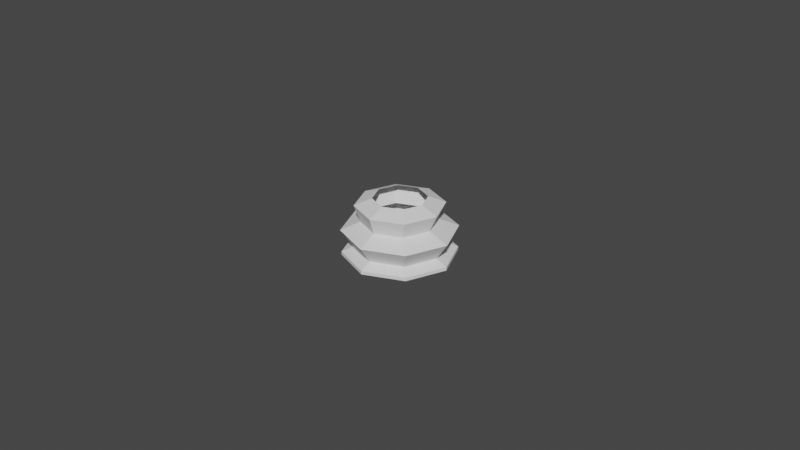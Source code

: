 # Source: Base_das_pe_as._low_polyblend.blend  (saved by Blender 2.93.21; exported with 4.5.12 LTS)
import bpy
from mathutils import Matrix  # noqa: F401  (used for matrix-valued properties, if any)

bpy.ops.wm.read_factory_settings(use_empty=True)
scene = bpy.context.scene
scene.name = 'Scene'

# ---- collections
col_collection = bpy.data.collections.new('Collection'); scene.collection.children.link(col_collection)

# ---- images (referenced by path relative to the original .blend; pixels are not part of the script)
import os
ASSET_DIR = os.environ.get("B2B_ASSET_DIR", "")  # directory of the original .blend (textures are referenced by path, not embedded)
HERE = os.path.dirname(os.path.abspath(__file__))  # packed textures are extracted next to this script under _unpacked/

def load_image(name, relpath, width, height, colorspace="sRGB"):
    """Load a texture the original file referenced (path relative to the .blend, or extracted next to this script)."""
    p = next((c for c in (os.path.join(HERE, relpath), os.path.join(ASSET_DIR, relpath)) if relpath and os.path.exists(c)), "")
    if p:
        img = bpy.data.images.load(p, check_existing=True)
        img.name = name
    else:  # same state as the original file: an image datablock whose file is absent (Cycles renders it pink)
        img = bpy.data.images.new(name, width, height)
        img.source = "FILE"
        img.filepath = "//" + (relpath or name)
    img.colorspace_settings.name = colorspace
    return img
img_bispo_png = load_image('Bispo.png', 'Bispo.png', 1024, 1024, 'sRGB')

# ---- materials (node trees are filled in below, after node groups)
mat_bispo = bpy.data.materials.new('Bispo')
mat_bispo.surface_render_method = 'BLENDED'
mat_bispo.blend_method = 'BLEND'
mat_bispo.use_transparent_shadow = False

# ---- material node trees
mat_bispo.use_nodes = True; mat_bispo.node_tree.nodes.clear()
_N = mat_bispo.node_tree.nodes; _L = mat_bispo.node_tree.links
n0 = _N.new('ShaderNodeOutputMaterial'); n0.name = 'Material Output'; n0.location = (300, 300)
n1 = _N.new('ShaderNodeTexImage'); n1.name = 'Image Texture'; n1.location = (-200, 300)
n1.image = img_bispo_png
n1.extension = 'CLIP'
n2 = _N.new('ShaderNodeBsdfPrincipled'); n2.name = 'Principled BSDF'; n2.location = (0, 300)
n2.distribution = 'GGX'
n2.subsurface_method = 'BURLEY'
n2.inputs[3].default_value = 1.45
n2.inputs[27].default_value = (0.0, 0.0, 0.0, 1.0)
n2.inputs[28].default_value = 1.0
_L.new(n1.outputs[0], n2.inputs[0])
_L.new(n1.outputs[1], n2.inputs[4])
_L.new(n2.outputs[0], n0.inputs[0])
n0.is_active_output = True

# ---- world
world_world = bpy.data.worlds.new('World'); scene.world = world_world
world_world.use_nodes = True; world_world.node_tree.nodes.clear()
_N = world_world.node_tree.nodes; _L = world_world.node_tree.links
n0 = _N.new('ShaderNodeOutputWorld'); n0.name = 'World Output'; n0.location = (300, 300)
n1 = _N.new('ShaderNodeBackground'); n1.name = 'Background'; n1.location = (10, 300)
n1.inputs[0].default_value = (0.05088, 0.05088, 0.05088, 1.0)
_L.new(n1.outputs[0], n0.inputs[0])
n0.is_active_output = True
world_world.color = (0.05088, 0.05088, 0.05088)
world_world.use_sun_shadow = False
world_world.sun_shadow_jitter_overblur = 0.0

# ---- meshes
me_cylinder = bpy.data.meshes.new('Cylinder')
me_cylinder.from_pydata([(-8.68e-09, 0.1731, 0.0), (0.1224, 0.1224, 0.0), (0.1731, -1.048e-08, 0.0), (0.1224, -0.1224, 0.0), (-2.381e-08, -0.1731, 0.0), (-0.1224, -0.1224, 0.0), (-0.1731, -9.313e-10, 0.0), (-0.1224, 0.1224, 0.0), (-9.427e-09, 0.1739, 0.08165), (0.1237, 0.1226, 0.08165), (0.1749, -0.001028, 0.08165), (0.1237, -0.1247, 0.08165), (-2.47e-08, -0.1759, 0.08165), (-0.1237, -0.1247, 0.08165), (-0.1749, -0.001028, 0.08165), (-0.1237, 0.1226, 0.08165), (0.09716, 0.09716, 0.02629), (0.1374, -9.779e-09, 0.02629), (0.09716, -0.09716, 0.02629), (-2.037e-08, -0.1374, 0.02629), (-0.09716, -0.09716, 0.02629), (-0.1374, -1.863e-09, 0.02629), (-0.09716, 0.09716, 0.02629), (-8.351e-09, 0.1374, 0.02629), (0.08, 0.07555, 0.1083), (0.1131, -0.004452, 0.1083), (0.08, -0.08445, 0.1083), (-1.843e-08, -0.1176, 0.1083), (-0.08, -0.08445, 0.1083), (-0.1131, -0.004452, 0.1083), (-0.08, 0.07555, 0.1083), (-8.546e-09, 0.1087, 0.1083), (0.1224, 0.1224, 0.01074), (0.1731, -1.048e-08, 0.01074), (0.1224, -0.1224, 0.01074), (-2.381e-08, -0.1731, 0.01074), (-0.1224, -0.1224, 0.01074), (-0.1731, -9.313e-10, 0.01074), (-0.1224, 0.1224, 0.01074), (-8.68e-09, 0.1731, 0.01074), (-8.314e-09, 0.1347, 0.1594), (0.09527, 0.09527, 0.1594), (0.1347, -8.848e-09, 0.1594), (0.09527, -0.09527, 0.1594), (-2.011e-08, -0.1347, 0.1594), (-0.09527, -0.09527, 0.1594), (-0.1347, -1.397e-09, 0.1594), (-0.09527, 0.09527, 0.1594), (-7.39e-09, 0.08162, 0.1803), (0.05771, 0.05771, 0.1803), (0.08162, -7.334e-09, 0.1803), (0.05771, -0.05771, 0.1803), (-1.452e-08, -0.08162, 0.1803), (-0.05771, -0.05771, 0.1803), (-0.08162, -2.678e-09, 0.1803), (-0.05771, 0.05771, 0.1803), (-2.47e-08, -0.1759, 0.07444), (-1.843e-08, -0.1176, 0.1045)], [(57, 56), (57, 27)], [(0, 1, 2, 3, 4, 5, 6, 7), (39, 0, 7, 38), (38, 7, 6, 37), (37, 6, 5, 36), (36, 5, 4, 35), (35, 4, 3, 34), (34, 3, 2, 33), (33, 2, 1, 32), (0, 39, 32, 1), (31, 30, 47, 40), (22, 15, 8, 23), (21, 14, 15, 22), (20, 13, 14, 21), (19, 12, 13, 20), (18, 11, 12, 19), (17, 10, 11, 18), (16, 9, 10, 17), (23, 8, 9, 16), (16, 32, 39, 23), (17, 33, 32, 16), (18, 34, 33, 17), (19, 35, 34, 18), (20, 36, 35, 19), (21, 37, 36, 20), (22, 38, 37, 21), (39, 38, 22, 23), (24, 9, 8, 31), (25, 10, 9, 24), (26, 11, 10, 25), (27, 12, 11, 26), (28, 13, 12, 27), (29, 14, 13, 28), (30, 15, 14, 29), (31, 8, 15, 30), (30, 29, 46, 47), (47, 55, 48, 40), (46, 54, 55, 47), (45, 53, 54, 46), (44, 52, 53, 45), (43, 51, 52, 44), (42, 50, 51, 43), (41, 49, 50, 42), (40, 48, 49, 41), (28, 27, 44, 45), (25, 24, 41, 42), (27, 26, 43, 44), (29, 28, 45, 46), (24, 31, 40, 41), (26, 25, 42, 43)])
_k = {(0, 1): 0.89804, (1, 2): 0.89804, (2, 3): 0.89804, (3, 4): 0.89804, (4, 5): 0.89804, (5, 6): 0.89804, (6, 7): 0.89804, (0, 7): 0.89804}
me_cylinder.attributes.new('crease_edge', 'FLOAT', 'EDGE').data.foreach_set('value', [_k.get((min(e.vertices), max(e.vertices)), 0.0) for e in me_cylinder.edges])
_uv = me_cylinder.uv_layers.new(name='UVMap')
_uv.uv.foreach_set('vector', [0.75, 0.49, 0.9197, 0.4197, 0.99, 0.25, 0.9197, 0.08029, 0.75, 0.01, 0.5803, 0.08029, 0.51, 0.25, 0.5803, 0.4197, 0.0, 0.5083, 0.0, 0.5, 0.125, 0.5, 0.125, 0.5083, 0.125, 0.5083, 0.125, 0.5, 0.25, 0.5, 0.25, 0.5083, 0.25, 0.5083, 0.25, 0.5, 0.375, 0.5, 0.375, 0.5083, 0.375, 0.5083, 0.375, 0.5, 0.5, 0.5, 0.5, 0.5083, 0.5, 0.5083, 0.5, 0.5, 0.625, 0.5, 0.625, 0.5083, 0.625, 0.5083, 0.625, 0.5, 0.75, 0.5, 0.75, 0.5083, 0.75, 0.5083, 0.75, 0.5, 0.875, 0.5, 0.875, 0.5083, 1.0, 0.5, 1.0, 0.5083, 0.875, 0.5083, 0.875, 0.5, -0.0003116, 0.8951, 0.125, 0.8951, 0.125, 0.9261, 0.0005299, 0.9261, 0.125, 0.6232, 0.1253, 0.7486, -0.01552, 0.7486, -0.0002255, 0.6232, 0.25, 0.6232, 0.25, 0.7486, 0.1253, 0.7486, 0.125, 0.6232, 0.375, 0.6232, 0.375, 0.7486, 0.25, 0.7486, 0.25, 0.6232, 0.5, 0.6232, 0.5, 0.7486, 0.375, 0.7486, 0.375, 0.6232, 0.625, 0.6232, 0.625, 0.7486, 0.5, 0.7486, 0.5, 0.6232, 0.75, 0.6232, 0.75, 0.7486, 0.625, 0.7486, 0.625, 0.6232, 0.875, 0.6232, 0.8747, 0.7486, 0.75, 0.7486, 0.75, 0.6232, 1.0, 0.6232, 1.016, 0.7486, 0.8747, 0.7486, 0.875, 0.6232, 0.875, 0.6232, 0.875, 0.5083, 1.0, 0.5083, 1.0, 0.6232, 0.75, 0.6232, 0.75, 0.5083, 0.875, 0.5083, 0.875, 0.6232, 0.625, 0.6232, 0.625, 0.5083, 0.75, 0.5083, 0.75, 0.6232, 0.5, 0.6232, 0.5, 0.5083, 0.625, 0.5083, 0.625, 0.6232, 0.375, 0.6232, 0.375, 0.5083, 0.5, 0.5083, 0.5, 0.6232, 0.25, 0.6232, 0.25, 0.5083, 0.375, 0.5083, 0.375, 0.6232, 0.125, 0.6232, 0.125, 0.5083, 0.25, 0.5083, 0.25, 0.6232, 0.0, 0.5083, 0.125, 0.5083, 0.125, 0.6232, -0.0002255, 0.6232, 0.875, 0.8951, 0.8747, 0.7486, 1.016, 0.7486, 1.0, 0.8951, 0.75, 0.8951, 0.75, 0.7486, 0.8747, 0.7486, 0.875, 0.8951, 0.625, 0.8951, 0.625, 0.7486, 0.75, 0.7486, 0.75, 0.8951, 0.5, 0.8951, 0.5, 0.7486, 0.625, 0.7486, 0.625, 0.8951, 0.375, 0.8951, 0.375, 0.7486, 0.5, 0.7486, 0.5, 0.8951, 0.25, 0.8951, 0.25, 0.7486, 0.375, 0.7486, 0.375, 0.8951, 0.125, 0.8951, 0.1253, 0.7486, 0.25, 0.7486, 0.25, 0.8951, -0.0003116, 0.8951, -0.01552, 0.7486, 0.1253, 0.7486, 0.125, 0.8951, 0.125, 0.8951, 0.25, 0.8951, 0.25, 0.9261, 0.125, 0.9261, 0.125, 0.9261, 0.125, 1.0, -0.0004234, 1.0, 0.0005299, 0.9261, 0.25, 0.9261, 0.25, 1.0, 0.125, 1.0, 0.125, 0.9261, 0.375, 0.9261, 0.375, 1.0, 0.25, 1.0, 0.25, 0.9261, 0.5, 0.9261, 0.5, 1.0, 0.375, 1.0, 0.375, 0.9261, 0.625, 0.9261, 0.625, 1.0, 0.5, 1.0, 0.5, 0.9261, 0.75, 0.9261, 0.75, 1.0, 0.625, 1.0, 0.625, 0.9261, 0.875, 0.9261, 0.875, 1.0, 0.75, 1.0, 0.75, 0.9261, 0.9995, 0.9261, 1.0, 1.0, 0.875, 1.0, 0.875, 0.9261, 0.375, 0.8951, 0.5, 0.8951, 0.5, 0.9261, 0.375, 0.9261, 0.75, 0.8951, 0.875, 0.8951, 0.875, 0.9261, 0.75, 0.9261, 0.5, 0.8951, 0.625, 0.8951, 0.625, 0.9261, 0.5, 0.9261, 0.25, 0.8951, 0.375, 0.8951, 0.375, 0.9261, 0.25, 0.9261, 0.875, 0.8951, 1.0, 0.8951, 0.9995, 0.9261, 0.875, 0.9261, 0.625, 0.8951, 0.75, 0.8951, 0.75, 0.9261, 0.625, 0.9261])
me_cylinder.use_remesh_fix_poles = True
me_cylinder.use_remesh_preserve_attributes = False
me_cylinder.update()
me_bispo = bpy.data.meshes.new('Bispo')
me_bispo.from_pydata([(1.49e-08, -0.2289, 5.96e-08), (-1.49e-08, 0.2289, 0.0)], [(0, 1)], [])
_uv = me_bispo.uv_layers.new(name='UVMap')
_uv.uv.foreach_set('vector', [])
me_bispo.materials.append(mat_bispo)
me_bispo.use_remesh_fix_poles = True
me_bispo.use_remesh_preserve_attributes = False
me_bispo.update()

# ---- objects
ob_bispo = bpy.data.objects.new('Bispo', me_cylinder)
ob_ref_bispo = bpy.data.objects.new('Ref Bispo', me_bispo)

# ---- transforms, parenting, visibility, modifiers, constraints
ob_bispo.location = (0.0, 0.0, 0.0)
ob_bispo.scale = (0.1, 0.1, 0.1)
ob_bispo.display_type = 'SOLID'
ob_ref_bispo.location = (0.0, 0.0, 0.0)
ob_ref_bispo.scale = (0.1, 0.07646, 0.065)
_m = ob_ref_bispo.modifiers.new('Boolean', 'BOOLEAN')

# ---- collection membership
col_collection.objects.link(ob_bispo)
col_collection.objects.link(ob_ref_bispo)

# ---- scene / render settings (as saved in the file)
scene.frame_start = 1; scene.frame_end = 250; scene.frame_set(10)
scene.render.engine = 'BLENDER_EEVEE_NEXT'
scene.cycles.use_denoising = False
scene.cycles.samples = 128
scene.cycles.sampling_pattern = 'TABULATED_SOBOL'
scene.cycles.use_adaptive_sampling = False
scene.cycles.use_light_tree = False
scene.view_settings.view_transform = 'Filmic'
bpy.context.view_layer.update()

# ---- added for rendering (the .blend has no active camera and no usable light): camera, sun
cam_auto = bpy.data.cameras.new('AutoCamera')
cam_auto.lens = 50.0
cam_auto.sensor_width = 36.0
cam_auto.clip_end = 1000.0
ob_auto_camera = bpy.data.objects.new('AutoCamera', cam_auto)
scene.collection.objects.link(ob_auto_camera)
ob_auto_camera.location = (0.185045, -0.222099, 0.157049)
ob_auto_camera.rotation_euler = (1.09748, -7.21219e-08, 0.694738)
scene.camera = ob_auto_camera
light_auto_sun = bpy.data.lights.new('AutoSun', 'SUN')
light_auto_sun.energy = 3.0
light_auto_sun.angle = 0.0523599
ob_auto_sun = bpy.data.objects.new('AutoSun', light_auto_sun)
scene.collection.objects.link(ob_auto_sun)
ob_auto_sun.rotation_euler = (0.872665, 0.174533, 0.523599)
bpy.context.view_layer.update()
